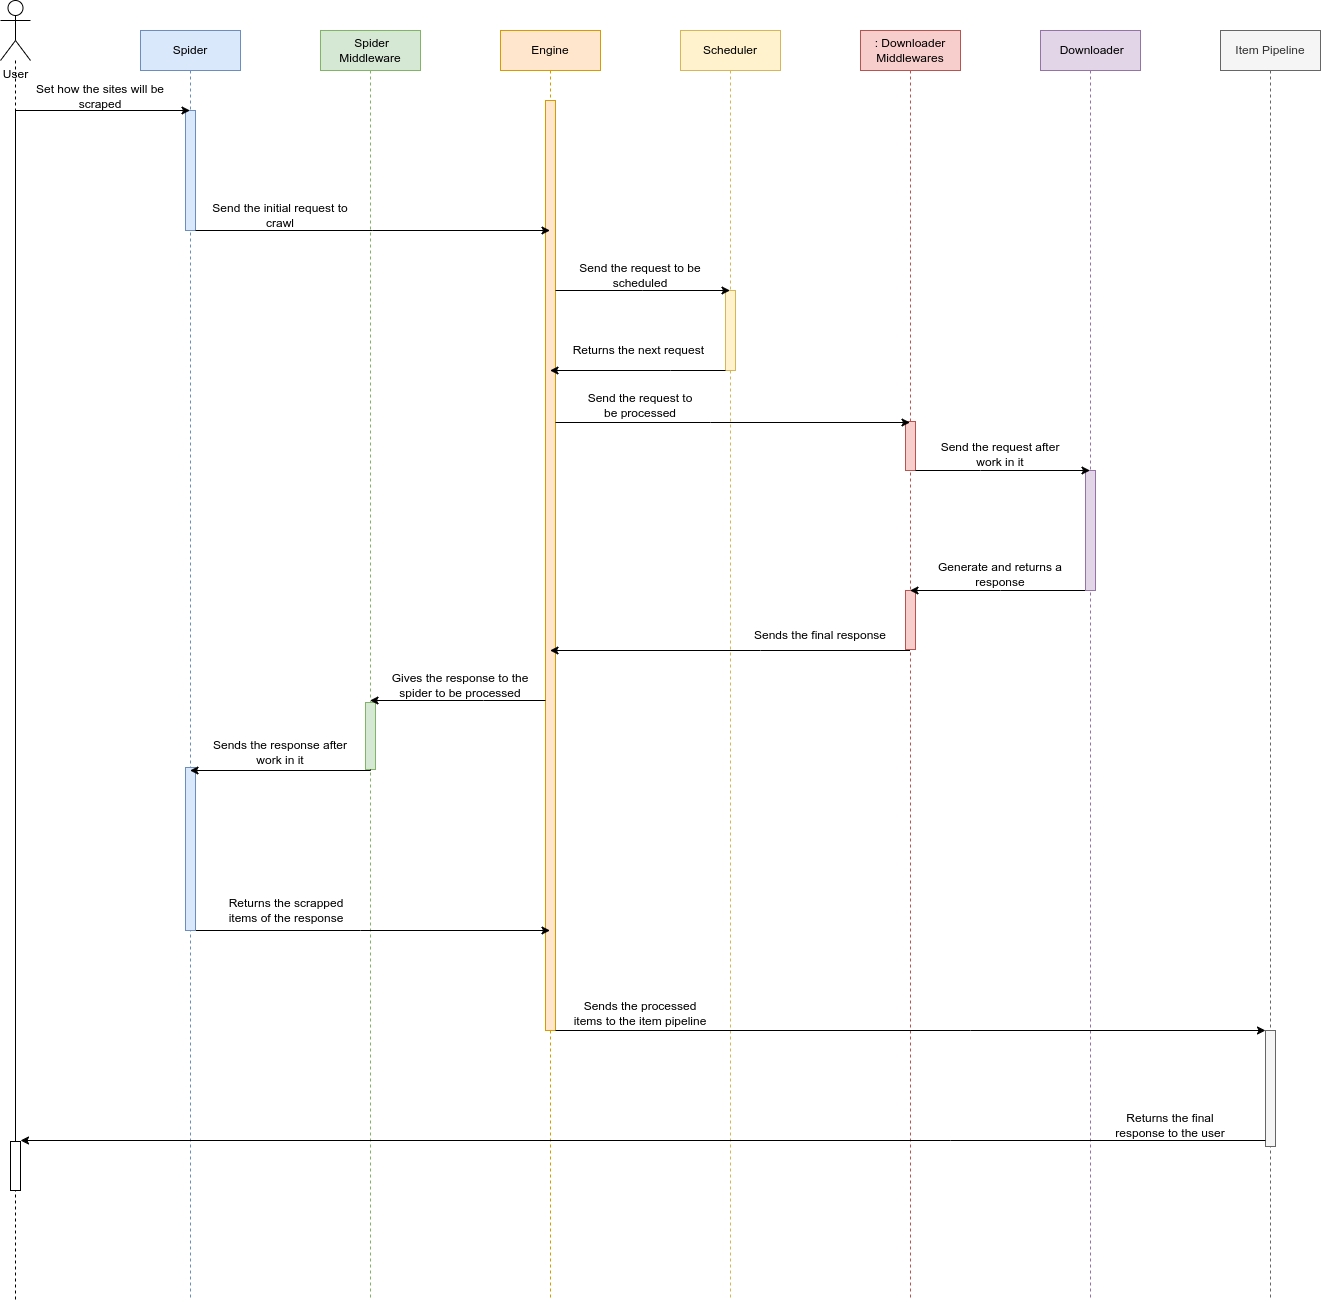

The diagram above was exported from draw.io. Its source (the exported page's mxGraphModel, read from the mxfile embedded in the PNG):
<mxGraphModel dx="1434" dy="775" grid="1" gridSize="10" guides="1" tooltips="1" connect="1" arrows="1" fold="1" page="1" pageScale="1" pageWidth="850" pageHeight="1100" math="0" shadow="0">
  <root>
    <mxCell id="0" />
    <mxCell id="1" parent="0" />
    <mxCell id="aM9ryv3xv72pqoxQDRHE-5" value="Spider" style="shape=umlLifeline;perimeter=lifelinePerimeter;whiteSpace=wrap;html=1;container=0;dropTarget=0;collapsible=0;recursiveResize=0;outlineConnect=0;portConstraint=eastwest;newEdgeStyle={&quot;edgeStyle&quot;:&quot;elbowEdgeStyle&quot;,&quot;elbow&quot;:&quot;vertical&quot;,&quot;curved&quot;:0,&quot;rounded&quot;:0};fillColor=#dae8fc;strokeColor=#6c8ebf;" parent="1" vertex="1">
      <mxGeometry x="220" y="40" width="100" height="1270" as="geometry" />
    </mxCell>
    <mxCell id="aM9ryv3xv72pqoxQDRHE-6" value="" style="html=1;points=[];perimeter=orthogonalPerimeter;outlineConnect=0;targetShapes=umlLifeline;portConstraint=eastwest;newEdgeStyle={&quot;edgeStyle&quot;:&quot;elbowEdgeStyle&quot;,&quot;elbow&quot;:&quot;vertical&quot;,&quot;curved&quot;:0,&quot;rounded&quot;:0};fillColor=#dae8fc;strokeColor=#6c8ebf;" parent="aM9ryv3xv72pqoxQDRHE-5" vertex="1">
      <mxGeometry x="45" y="80" width="10" height="120" as="geometry" />
    </mxCell>
    <mxCell id="h12cIsLGDuwfRjftJ7xm-1" value="&amp;nbsp;Spider Middleware" style="shape=umlLifeline;perimeter=lifelinePerimeter;whiteSpace=wrap;html=1;container=0;dropTarget=0;collapsible=0;recursiveResize=0;outlineConnect=0;portConstraint=eastwest;newEdgeStyle={&quot;edgeStyle&quot;:&quot;elbowEdgeStyle&quot;,&quot;elbow&quot;:&quot;vertical&quot;,&quot;curved&quot;:0,&quot;rounded&quot;:0};fillColor=#d5e8d4;strokeColor=#82b366;" parent="1" vertex="1">
      <mxGeometry x="400" y="40" width="100" height="1270" as="geometry" />
    </mxCell>
    <mxCell id="h12cIsLGDuwfRjftJ7xm-2" value="" style="html=1;points=[];perimeter=orthogonalPerimeter;outlineConnect=0;targetShapes=umlLifeline;portConstraint=eastwest;newEdgeStyle={&quot;edgeStyle&quot;:&quot;elbowEdgeStyle&quot;,&quot;elbow&quot;:&quot;vertical&quot;,&quot;curved&quot;:0,&quot;rounded&quot;:0};fillColor=#d5e8d4;strokeColor=#82b366;" parent="h12cIsLGDuwfRjftJ7xm-1" vertex="1">
      <mxGeometry x="45" y="672" width="10" height="67" as="geometry" />
    </mxCell>
    <mxCell id="h12cIsLGDuwfRjftJ7xm-13" value="Engine" style="shape=umlLifeline;perimeter=lifelinePerimeter;whiteSpace=wrap;html=1;container=0;dropTarget=0;collapsible=0;recursiveResize=0;outlineConnect=0;portConstraint=eastwest;newEdgeStyle={&quot;edgeStyle&quot;:&quot;elbowEdgeStyle&quot;,&quot;elbow&quot;:&quot;vertical&quot;,&quot;curved&quot;:0,&quot;rounded&quot;:0};fillColor=#ffe6cc;strokeColor=#d79b00;" parent="1" vertex="1">
      <mxGeometry x="580" y="40" width="100" height="1270" as="geometry" />
    </mxCell>
    <mxCell id="h12cIsLGDuwfRjftJ7xm-14" value="" style="html=1;points=[];perimeter=orthogonalPerimeter;outlineConnect=0;targetShapes=umlLifeline;portConstraint=eastwest;newEdgeStyle={&quot;edgeStyle&quot;:&quot;elbowEdgeStyle&quot;,&quot;elbow&quot;:&quot;vertical&quot;,&quot;curved&quot;:0,&quot;rounded&quot;:0};fillColor=#ffe6cc;strokeColor=#d79b00;" parent="h12cIsLGDuwfRjftJ7xm-13" vertex="1">
      <mxGeometry x="45" y="70" width="10" height="930" as="geometry" />
    </mxCell>
    <mxCell id="h12cIsLGDuwfRjftJ7xm-17" value="Scheduler" style="shape=umlLifeline;perimeter=lifelinePerimeter;whiteSpace=wrap;html=1;container=0;dropTarget=0;collapsible=0;recursiveResize=0;outlineConnect=0;portConstraint=eastwest;newEdgeStyle={&quot;edgeStyle&quot;:&quot;elbowEdgeStyle&quot;,&quot;elbow&quot;:&quot;vertical&quot;,&quot;curved&quot;:0,&quot;rounded&quot;:0};fillColor=#fff2cc;strokeColor=#d6b656;" parent="1" vertex="1">
      <mxGeometry x="760" y="40" width="100" height="1270" as="geometry" />
    </mxCell>
    <mxCell id="h12cIsLGDuwfRjftJ7xm-18" value="" style="html=1;points=[];perimeter=orthogonalPerimeter;outlineConnect=0;targetShapes=umlLifeline;portConstraint=eastwest;newEdgeStyle={&quot;edgeStyle&quot;:&quot;elbowEdgeStyle&quot;,&quot;elbow&quot;:&quot;vertical&quot;,&quot;curved&quot;:0,&quot;rounded&quot;:0};fillColor=#fff2cc;strokeColor=#d6b656;" parent="h12cIsLGDuwfRjftJ7xm-17" vertex="1">
      <mxGeometry x="45" y="260" width="10" height="80" as="geometry" />
    </mxCell>
    <mxCell id="h12cIsLGDuwfRjftJ7xm-21" value=":&amp;nbsp;Downloader Middlewares" style="shape=umlLifeline;perimeter=lifelinePerimeter;whiteSpace=wrap;html=1;container=0;dropTarget=0;collapsible=0;recursiveResize=0;outlineConnect=0;portConstraint=eastwest;newEdgeStyle={&quot;edgeStyle&quot;:&quot;elbowEdgeStyle&quot;,&quot;elbow&quot;:&quot;vertical&quot;,&quot;curved&quot;:0,&quot;rounded&quot;:0};fillColor=#f8cecc;strokeColor=#b85450;" parent="1" vertex="1">
      <mxGeometry x="940" y="40" width="100" height="1270" as="geometry" />
    </mxCell>
    <mxCell id="h12cIsLGDuwfRjftJ7xm-22" value="" style="html=1;points=[];perimeter=orthogonalPerimeter;outlineConnect=0;targetShapes=umlLifeline;portConstraint=eastwest;newEdgeStyle={&quot;edgeStyle&quot;:&quot;elbowEdgeStyle&quot;,&quot;elbow&quot;:&quot;vertical&quot;,&quot;curved&quot;:0,&quot;rounded&quot;:0};fillColor=#f8cecc;strokeColor=#b85450;" parent="h12cIsLGDuwfRjftJ7xm-21" vertex="1">
      <mxGeometry x="45" y="391" width="10" height="49" as="geometry" />
    </mxCell>
    <mxCell id="h12cIsLGDuwfRjftJ7xm-57" value="" style="html=1;points=[];perimeter=orthogonalPerimeter;outlineConnect=0;targetShapes=umlLifeline;portConstraint=eastwest;newEdgeStyle={&quot;edgeStyle&quot;:&quot;elbowEdgeStyle&quot;,&quot;elbow&quot;:&quot;vertical&quot;,&quot;curved&quot;:0,&quot;rounded&quot;:0};fillColor=#f8cecc;strokeColor=#b85450;" parent="h12cIsLGDuwfRjftJ7xm-21" vertex="1">
      <mxGeometry x="45" y="560" width="10" height="59" as="geometry" />
    </mxCell>
    <mxCell id="h12cIsLGDuwfRjftJ7xm-49" style="edgeStyle=elbowEdgeStyle;rounded=0;orthogonalLoop=1;jettySize=auto;html=1;elbow=vertical;curved=0;" parent="1" source="h12cIsLGDuwfRjftJ7xm-25" target="h12cIsLGDuwfRjftJ7xm-21" edge="1">
      <mxGeometry relative="1" as="geometry">
        <Array as="points">
          <mxPoint x="1080" y="600" />
        </Array>
      </mxGeometry>
    </mxCell>
    <mxCell id="h12cIsLGDuwfRjftJ7xm-25" value="&amp;nbsp;Downloader" style="shape=umlLifeline;perimeter=lifelinePerimeter;whiteSpace=wrap;html=1;container=0;dropTarget=0;collapsible=0;recursiveResize=0;outlineConnect=0;portConstraint=eastwest;newEdgeStyle={&quot;edgeStyle&quot;:&quot;elbowEdgeStyle&quot;,&quot;elbow&quot;:&quot;vertical&quot;,&quot;curved&quot;:0,&quot;rounded&quot;:0};fillColor=#e1d5e7;strokeColor=#9673a6;" parent="1" vertex="1">
      <mxGeometry x="1120" y="40" width="100" height="1270" as="geometry" />
    </mxCell>
    <mxCell id="h12cIsLGDuwfRjftJ7xm-26" value="" style="html=1;points=[];perimeter=orthogonalPerimeter;outlineConnect=0;targetShapes=umlLifeline;portConstraint=eastwest;newEdgeStyle={&quot;edgeStyle&quot;:&quot;elbowEdgeStyle&quot;,&quot;elbow&quot;:&quot;vertical&quot;,&quot;curved&quot;:0,&quot;rounded&quot;:0};fillColor=#e1d5e7;strokeColor=#9673a6;" parent="h12cIsLGDuwfRjftJ7xm-25" vertex="1">
      <mxGeometry x="45" y="440" width="10" height="120" as="geometry" />
    </mxCell>
    <mxCell id="h12cIsLGDuwfRjftJ7xm-30" value="Item Pipeline" style="shape=umlLifeline;perimeter=lifelinePerimeter;whiteSpace=wrap;html=1;container=0;dropTarget=0;collapsible=0;recursiveResize=0;outlineConnect=0;portConstraint=eastwest;newEdgeStyle={&quot;edgeStyle&quot;:&quot;elbowEdgeStyle&quot;,&quot;elbow&quot;:&quot;vertical&quot;,&quot;curved&quot;:0,&quot;rounded&quot;:0};fillColor=#f5f5f5;fontColor=#333333;strokeColor=#666666;" parent="1" vertex="1">
      <mxGeometry x="1300" y="40" width="100" height="1270" as="geometry" />
    </mxCell>
    <mxCell id="h12cIsLGDuwfRjftJ7xm-31" value="" style="html=1;points=[];perimeter=orthogonalPerimeter;outlineConnect=0;targetShapes=umlLifeline;portConstraint=eastwest;newEdgeStyle={&quot;edgeStyle&quot;:&quot;elbowEdgeStyle&quot;,&quot;elbow&quot;:&quot;vertical&quot;,&quot;curved&quot;:0,&quot;rounded&quot;:0};fillColor=#f5f5f5;fontColor=#333333;strokeColor=#666666;" parent="h12cIsLGDuwfRjftJ7xm-30" vertex="1">
      <mxGeometry x="45" y="1000" width="10" height="116" as="geometry" />
    </mxCell>
    <mxCell id="h12cIsLGDuwfRjftJ7xm-34" style="edgeStyle=orthogonalEdgeStyle;rounded=0;orthogonalLoop=1;jettySize=auto;html=1;dashed=1;endArrow=none;endFill=0;" parent="1" source="h12cIsLGDuwfRjftJ7xm-33" edge="1">
      <mxGeometry relative="1" as="geometry">
        <mxPoint x="95" y="1310" as="targetPoint" />
      </mxGeometry>
    </mxCell>
    <mxCell id="h12cIsLGDuwfRjftJ7xm-33" value="User" style="shape=umlActor;verticalLabelPosition=bottom;verticalAlign=top;html=1;outlineConnect=0;" parent="1" vertex="1">
      <mxGeometry x="80" y="10" width="30" height="60" as="geometry" />
    </mxCell>
    <mxCell id="h12cIsLGDuwfRjftJ7xm-38" style="edgeStyle=elbowEdgeStyle;rounded=0;orthogonalLoop=1;jettySize=auto;html=1;elbow=vertical;curved=0;" parent="1" source="h12cIsLGDuwfRjftJ7xm-35" target="aM9ryv3xv72pqoxQDRHE-5" edge="1">
      <mxGeometry relative="1" as="geometry">
        <mxPoint x="210" y="120" as="targetPoint" />
        <Array as="points">
          <mxPoint x="260" y="120" />
        </Array>
      </mxGeometry>
    </mxCell>
    <mxCell id="h12cIsLGDuwfRjftJ7xm-35" value="" style="html=1;points=[];perimeter=orthogonalPerimeter;outlineConnect=0;targetShapes=umlLifeline;portConstraint=eastwest;newEdgeStyle={&quot;edgeStyle&quot;:&quot;elbowEdgeStyle&quot;,&quot;elbow&quot;:&quot;vertical&quot;,&quot;curved&quot;:0,&quot;rounded&quot;:0};" parent="1" vertex="1">
      <mxGeometry x="90" y="1151" width="10" height="49" as="geometry" />
    </mxCell>
    <mxCell id="h12cIsLGDuwfRjftJ7xm-39" value="Set how the sites will be scraped" style="text;html=1;strokeColor=none;fillColor=none;align=center;verticalAlign=middle;whiteSpace=wrap;rounded=0;" parent="1" vertex="1">
      <mxGeometry x="110" y="91" width="140" height="30" as="geometry" />
    </mxCell>
    <mxCell id="h12cIsLGDuwfRjftJ7xm-40" style="edgeStyle=elbowEdgeStyle;rounded=0;orthogonalLoop=1;jettySize=auto;html=1;elbow=vertical;curved=0;" parent="1" edge="1">
      <mxGeometry relative="1" as="geometry">
        <mxPoint x="629.5" y="240" as="targetPoint" />
        <mxPoint x="275" y="240" as="sourcePoint" />
      </mxGeometry>
    </mxCell>
    <mxCell id="h12cIsLGDuwfRjftJ7xm-41" value="Send the request to be scheduled" style="text;html=1;strokeColor=none;fillColor=none;align=center;verticalAlign=middle;whiteSpace=wrap;rounded=0;" parent="1" vertex="1">
      <mxGeometry x="650" y="270" width="140" height="30" as="geometry" />
    </mxCell>
    <mxCell id="h12cIsLGDuwfRjftJ7xm-42" value="Send the initial request to crawl" style="text;html=1;strokeColor=none;fillColor=none;align=center;verticalAlign=middle;whiteSpace=wrap;rounded=0;" parent="1" vertex="1">
      <mxGeometry x="290" y="210" width="140" height="30" as="geometry" />
    </mxCell>
    <mxCell id="h12cIsLGDuwfRjftJ7xm-43" style="edgeStyle=elbowEdgeStyle;rounded=0;orthogonalLoop=1;jettySize=auto;html=1;elbow=vertical;curved=0;" parent="1" edge="1">
      <mxGeometry relative="1" as="geometry">
        <mxPoint x="635" y="300" as="sourcePoint" />
        <mxPoint x="809.5" y="300" as="targetPoint" />
      </mxGeometry>
    </mxCell>
    <mxCell id="h12cIsLGDuwfRjftJ7xm-44" style="edgeStyle=elbowEdgeStyle;rounded=0;orthogonalLoop=1;jettySize=auto;html=1;elbow=vertical;curved=0;" parent="1" source="h12cIsLGDuwfRjftJ7xm-18" target="h12cIsLGDuwfRjftJ7xm-13" edge="1">
      <mxGeometry relative="1" as="geometry">
        <Array as="points">
          <mxPoint x="750" y="380" />
        </Array>
      </mxGeometry>
    </mxCell>
    <mxCell id="h12cIsLGDuwfRjftJ7xm-45" value="Returns the next request&amp;nbsp;" style="text;html=1;strokeColor=none;fillColor=none;align=center;verticalAlign=middle;whiteSpace=wrap;rounded=0;" parent="1" vertex="1">
      <mxGeometry x="650" y="345" width="140" height="30" as="geometry" />
    </mxCell>
    <mxCell id="h12cIsLGDuwfRjftJ7xm-46" style="edgeStyle=elbowEdgeStyle;rounded=0;orthogonalLoop=1;jettySize=auto;html=1;elbow=vertical;curved=0;" parent="1" edge="1">
      <mxGeometry relative="1" as="geometry">
        <mxPoint x="635" y="432" as="sourcePoint" />
        <mxPoint x="989.5" y="432" as="targetPoint" />
        <Array as="points">
          <mxPoint x="790" y="432" />
        </Array>
      </mxGeometry>
    </mxCell>
    <mxCell id="h12cIsLGDuwfRjftJ7xm-47" value="Send the request to be&amp;nbsp;processed" style="text;html=1;strokeColor=none;fillColor=none;align=center;verticalAlign=middle;whiteSpace=wrap;rounded=0;" parent="1" vertex="1">
      <mxGeometry x="650" y="400" width="140" height="30" as="geometry" />
    </mxCell>
    <mxCell id="h12cIsLGDuwfRjftJ7xm-48" style="edgeStyle=elbowEdgeStyle;rounded=0;orthogonalLoop=1;jettySize=auto;html=1;elbow=vertical;curved=0;" parent="1" source="h12cIsLGDuwfRjftJ7xm-22" target="h12cIsLGDuwfRjftJ7xm-25" edge="1">
      <mxGeometry relative="1" as="geometry">
        <Array as="points">
          <mxPoint x="1060" y="480" />
        </Array>
      </mxGeometry>
    </mxCell>
    <mxCell id="h12cIsLGDuwfRjftJ7xm-50" style="edgeStyle=elbowEdgeStyle;rounded=0;orthogonalLoop=1;jettySize=auto;html=1;elbow=vertical;curved=0;" parent="1" source="h12cIsLGDuwfRjftJ7xm-21" target="h12cIsLGDuwfRjftJ7xm-13" edge="1">
      <mxGeometry relative="1" as="geometry">
        <Array as="points">
          <mxPoint x="840" y="660" />
        </Array>
      </mxGeometry>
    </mxCell>
    <mxCell id="XvS2MCQPM5b-dbUsE5QL-7" style="edgeStyle=elbowEdgeStyle;rounded=0;orthogonalLoop=1;jettySize=auto;html=1;elbow=vertical;curved=0;" parent="1" source="h12cIsLGDuwfRjftJ7xm-51" target="h12cIsLGDuwfRjftJ7xm-13" edge="1">
      <mxGeometry relative="1" as="geometry">
        <Array as="points">
          <mxPoint x="440" y="940" />
        </Array>
      </mxGeometry>
    </mxCell>
    <mxCell id="h12cIsLGDuwfRjftJ7xm-51" value="" style="html=1;points=[];perimeter=orthogonalPerimeter;outlineConnect=0;targetShapes=umlLifeline;portConstraint=eastwest;newEdgeStyle={&quot;edgeStyle&quot;:&quot;elbowEdgeStyle&quot;,&quot;elbow&quot;:&quot;vertical&quot;,&quot;curved&quot;:0,&quot;rounded&quot;:0};fillColor=#dae8fc;strokeColor=#6c8ebf;" parent="1" vertex="1">
      <mxGeometry x="265" y="777" width="10" height="163" as="geometry" />
    </mxCell>
    <mxCell id="h12cIsLGDuwfRjftJ7xm-53" style="edgeStyle=elbowEdgeStyle;rounded=0;orthogonalLoop=1;jettySize=auto;html=1;elbow=vertical;curved=0;" parent="1" source="h12cIsLGDuwfRjftJ7xm-14" target="h12cIsLGDuwfRjftJ7xm-1" edge="1">
      <mxGeometry relative="1" as="geometry">
        <Array as="points">
          <mxPoint x="563" y="710" />
        </Array>
      </mxGeometry>
    </mxCell>
    <mxCell id="h12cIsLGDuwfRjftJ7xm-54" style="edgeStyle=elbowEdgeStyle;rounded=0;orthogonalLoop=1;jettySize=auto;html=1;elbow=vertical;curved=0;" parent="1" source="h12cIsLGDuwfRjftJ7xm-2" target="aM9ryv3xv72pqoxQDRHE-5" edge="1">
      <mxGeometry relative="1" as="geometry">
        <Array as="points">
          <mxPoint x="383" y="780" />
        </Array>
      </mxGeometry>
    </mxCell>
    <mxCell id="h12cIsLGDuwfRjftJ7xm-59" style="edgeStyle=elbowEdgeStyle;rounded=0;orthogonalLoop=1;jettySize=auto;html=1;elbow=vertical;curved=0;" parent="1" source="h12cIsLGDuwfRjftJ7xm-14" target="h12cIsLGDuwfRjftJ7xm-31" edge="1">
      <mxGeometry relative="1" as="geometry">
        <Array as="points">
          <mxPoint x="1050" y="1040" />
        </Array>
      </mxGeometry>
    </mxCell>
    <mxCell id="h12cIsLGDuwfRjftJ7xm-60" style="edgeStyle=elbowEdgeStyle;rounded=0;orthogonalLoop=1;jettySize=auto;html=1;elbow=vertical;curved=0;" parent="1" source="h12cIsLGDuwfRjftJ7xm-31" edge="1">
      <mxGeometry relative="1" as="geometry">
        <Array as="points">
          <mxPoint x="1030" y="1150" />
        </Array>
        <mxPoint x="100" y="1150" as="targetPoint" />
      </mxGeometry>
    </mxCell>
    <mxCell id="XvS2MCQPM5b-dbUsE5QL-1" value="Send the request after work in it" style="text;html=1;strokeColor=none;fillColor=none;align=center;verticalAlign=middle;whiteSpace=wrap;rounded=0;" parent="1" vertex="1">
      <mxGeometry x="1010" y="449" width="140" height="30" as="geometry" />
    </mxCell>
    <mxCell id="XvS2MCQPM5b-dbUsE5QL-2" value="Generate and returns a response" style="text;html=1;strokeColor=none;fillColor=none;align=center;verticalAlign=middle;whiteSpace=wrap;rounded=0;" parent="1" vertex="1">
      <mxGeometry x="1010" y="569" width="140" height="30" as="geometry" />
    </mxCell>
    <mxCell id="XvS2MCQPM5b-dbUsE5QL-3" value="Sends the final response" style="text;html=1;strokeColor=none;fillColor=none;align=center;verticalAlign=middle;whiteSpace=wrap;rounded=0;" parent="1" vertex="1">
      <mxGeometry x="830" y="630" width="140" height="30" as="geometry" />
    </mxCell>
    <mxCell id="XvS2MCQPM5b-dbUsE5QL-4" value="Gives the response to the spider to be processed" style="text;html=1;strokeColor=none;fillColor=none;align=center;verticalAlign=middle;whiteSpace=wrap;rounded=0;" parent="1" vertex="1">
      <mxGeometry x="470" y="680" width="140" height="30" as="geometry" />
    </mxCell>
    <mxCell id="XvS2MCQPM5b-dbUsE5QL-6" value="Sends the response after work in it" style="text;html=1;strokeColor=none;fillColor=none;align=center;verticalAlign=middle;whiteSpace=wrap;rounded=0;" parent="1" vertex="1">
      <mxGeometry x="290" y="747" width="140" height="30" as="geometry" />
    </mxCell>
    <mxCell id="0pdVdow4QlhxepP4AFfy-1" value="Returns the scrapped items of the response" style="text;html=1;strokeColor=none;fillColor=none;align=center;verticalAlign=middle;whiteSpace=wrap;rounded=0;" parent="1" vertex="1">
      <mxGeometry x="296" y="905" width="140" height="30" as="geometry" />
    </mxCell>
    <mxCell id="0pdVdow4QlhxepP4AFfy-2" value="Sends the processed items to the item pipeline" style="text;html=1;strokeColor=none;fillColor=none;align=center;verticalAlign=middle;whiteSpace=wrap;rounded=0;" parent="1" vertex="1">
      <mxGeometry x="650" y="1008" width="140" height="30" as="geometry" />
    </mxCell>
    <mxCell id="0pdVdow4QlhxepP4AFfy-3" value="Returns the final response to the user" style="text;html=1;strokeColor=none;fillColor=none;align=center;verticalAlign=middle;whiteSpace=wrap;rounded=0;" parent="1" vertex="1">
      <mxGeometry x="1180" y="1120" width="140" height="30" as="geometry" />
    </mxCell>
  </root>
</mxGraphModel>